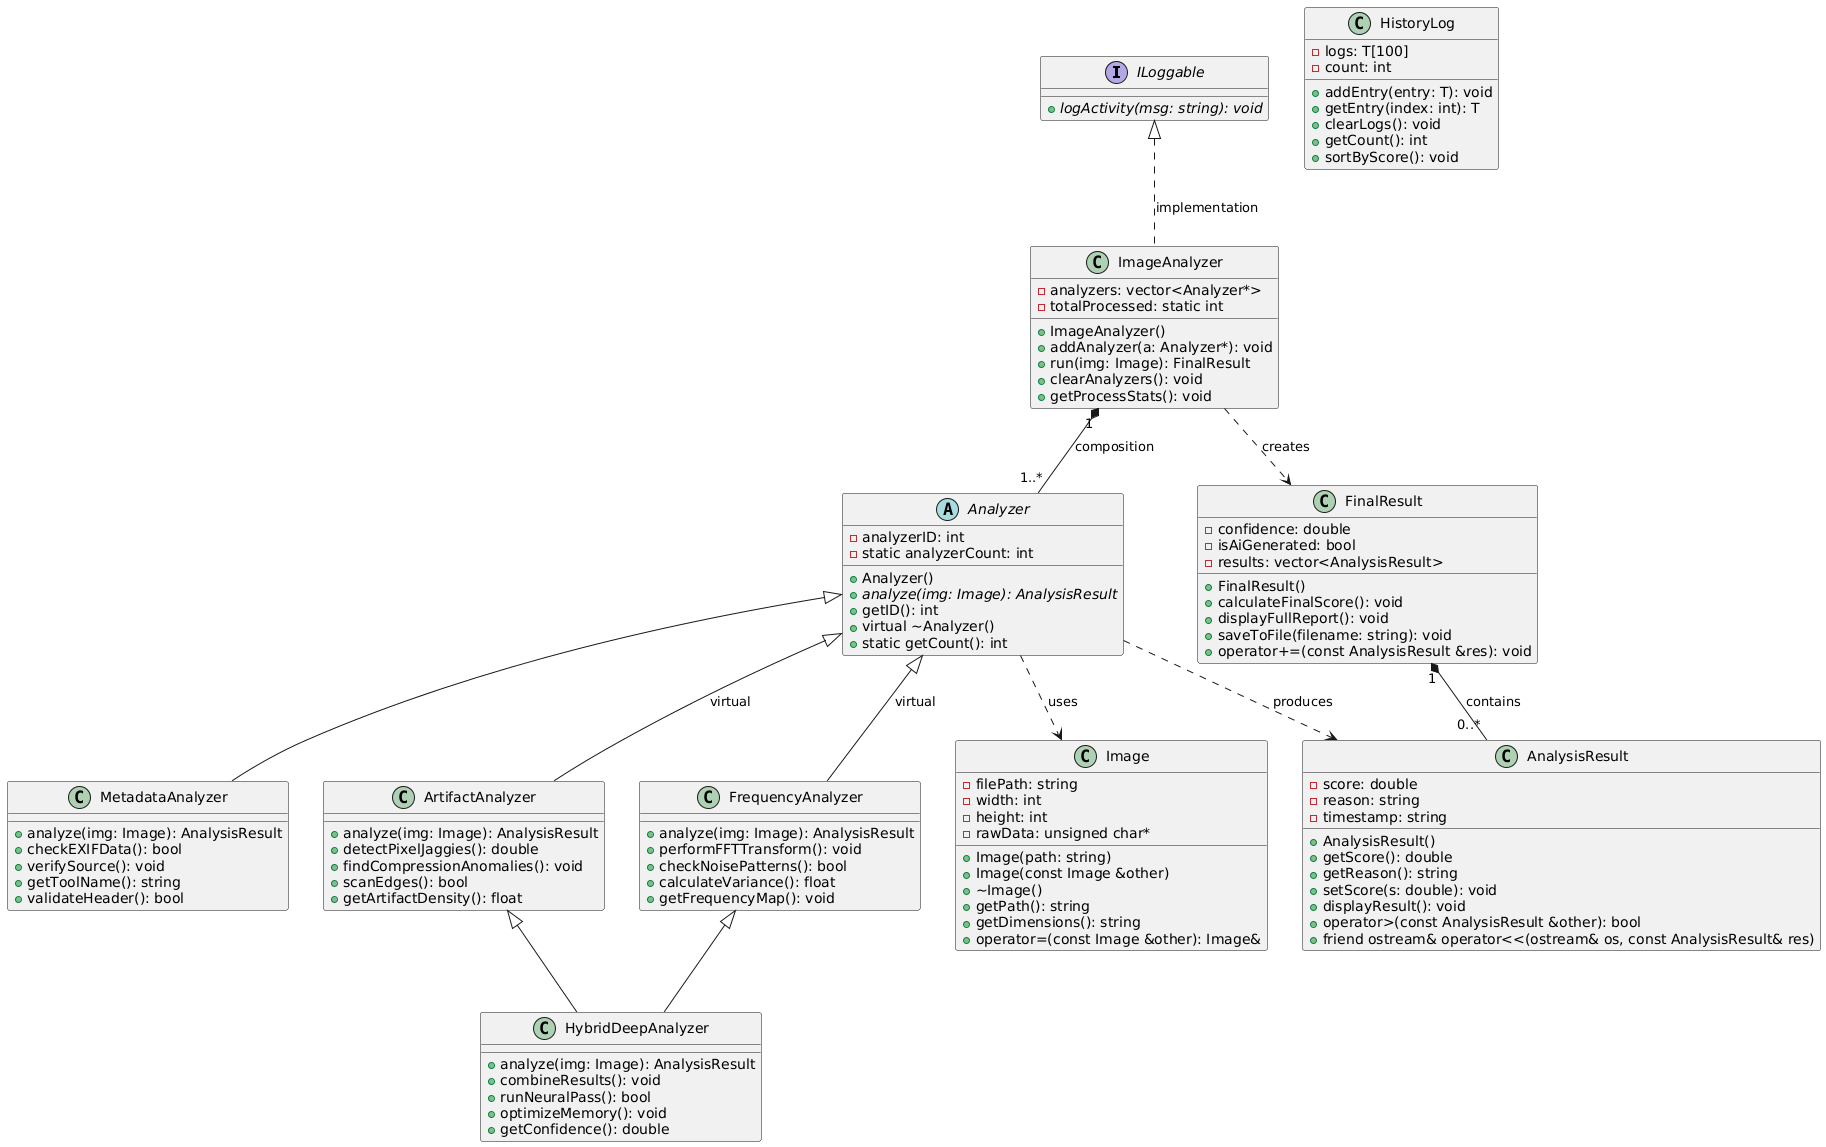

The diagram above was rendered by PlantUML. Its source (embedded in the PNG):
@startuml
interface ILoggable {
    + {abstract} logActivity(msg: string): void
}

abstract class Analyzer {
    - analyzerID: int
    - static analyzerCount: int
    + Analyzer()
    + {abstract} analyze(img: Image): AnalysisResult
    + getID(): int
    + virtual ~Analyzer()
    + static getCount(): int
}

class Image {
    - filePath: string
    - width: int
    - height: int
    - rawData: unsigned char*
    + Image(path: string)
    + Image(const Image &other)
    + ~Image()
    + getPath(): string
    + getDimensions(): string
    + operator=(const Image &other): Image&
}

class AnalysisResult {
    - score: double
    - reason: string
    - timestamp: string
    + AnalysisResult()
    + getScore(): double
    + getReason(): string
    + setScore(s: double): void
    + displayResult(): void
    + operator>(const AnalysisResult &other): bool
    + friend ostream& operator<<(ostream& os, const AnalysisResult& res)
}

class MetadataAnalyzer {
    + analyze(img: Image): AnalysisResult
    + checkEXIFData(): bool
    + verifySource(): void
    + getToolName(): string
    + validateHeader(): bool
}

class ArtifactAnalyzer {
    + analyze(img: Image): AnalysisResult
    + detectPixelJaggies(): double
    + findCompressionAnomalies(): void
    + scanEdges(): bool
    + getArtifactDensity(): float
}

class FrequencyAnalyzer {
    + analyze(img: Image): AnalysisResult
    + performFFTTransform(): void
    + checkNoisePatterns(): bool
    + calculateVariance(): float
    + getFrequencyMap(): void
}

' Diamond Problem Implementation via Virtual Inheritance
class HybridDeepAnalyzer {
    + analyze(img: Image): AnalysisResult
    + combineResults(): void
    + runNeuralPass(): bool
    + optimizeMemory(): void
    + getConfidence(): double
}

class ImageAnalyzer {
    - analyzers: vector<Analyzer*>
    - totalProcessed: static int
    + ImageAnalyzer()
    + addAnalyzer(a: Analyzer*): void
    + run(img: Image): FinalResult
    + clearAnalyzers(): void
    + getProcessStats(): void
}

class FinalResult {
    - confidence: double
    - isAiGenerated: bool
    - results: vector<AnalysisResult>
    + FinalResult()
    + calculateFinalScore(): void
    + displayFullReport(): void
    + saveToFile(filename: string): void
    + operator+=(const AnalysisResult &res): void
}


class HistoryLog {
    - logs: T[100]
    - count: int
    + addEntry(entry: T): void
    + getEntry(index: int): T
    + clearLogs(): void
    + getCount(): int
    + sortByScore(): void
}

' Relationships
Analyzer <|-- MetadataAnalyzer
Analyzer <|-- ArtifactAnalyzer : virtual
Analyzer <|-- FrequencyAnalyzer : virtual
ArtifactAnalyzer <|-- HybridDeepAnalyzer
FrequencyAnalyzer <|-- HybridDeepAnalyzer

ImageAnalyzer "1" *-- "1..*" Analyzer : composition
ImageAnalyzer ..> FinalResult : creates
Analyzer ..> Image : uses
Analyzer ..> AnalysisResult : produces
FinalResult "1" *-- "0..*" AnalysisResult : contains
ILoggable <|.. ImageAnalyzer : implementation
@enduml